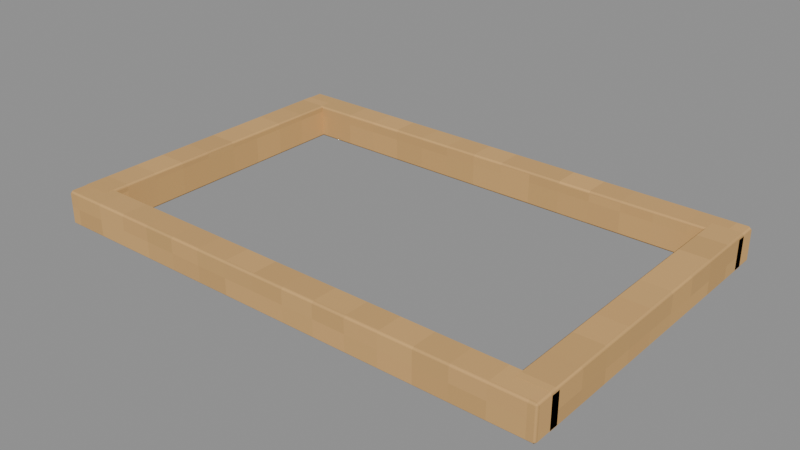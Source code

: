 # Source: Rolled-rim.blend  (saved by Blender 4.3.34; exported with 4.5.12 LTS)
import bpy
from mathutils import Matrix  # noqa: F401  (used for matrix-valued properties, if any)

bpy.ops.wm.read_factory_settings(use_empty=True)
scene = bpy.context.scene
scene.name = 'Isolated part'

# ---- collections
col_part_rolled_rim = bpy.data.collections.new('Part.Rolled-rim'); scene.collection.children.link(col_part_rolled_rim)

# ---- images (referenced by path relative to the original .blend; pixels are not part of the script)
import os
ASSET_DIR = os.environ.get("B2B_ASSET_DIR", "")  # directory of the original .blend (textures are referenced by path, not embedded)
HERE = os.path.dirname(os.path.abspath(__file__))  # packed textures are extracted next to this script under _unpacked/

def load_image(name, relpath, width, height, colorspace="sRGB"):
    """Load a texture the original file referenced (path relative to the .blend, or extracted next to this script)."""
    p = next((c for c in (os.path.join(HERE, relpath), os.path.join(ASSET_DIR, relpath)) if relpath and os.path.exists(c)), "")
    if p:
        img = bpy.data.images.load(p, check_existing=True)
        img.name = name
    else:  # same state as the original file: an image datablock whose file is absent (Cycles renders it pink)
        img = bpy.data.images.new(name, width, height)
        img.source = "FILE"
        img.filepath = "//" + (relpath or name)
    img.colorspace_settings.name = colorspace
    return img
img_minecraft___basket_braid = load_image('Minecraft • Basket braid', '_unpacked/Basket_braid.e20262cf.png', 32, 32, 'sRGB')

# ---- materials (node trees are filled in below, after node groups)
mat_minecraft___basket_braid = bpy.data.materials.new('Minecraft / Basket braid')
mat_minecraft___basket_braid.diffuse_color = (0.8275, 0.6549, 0.4118, 1.0)

# ---- material node trees
mat_minecraft___basket_braid.use_nodes = True; mat_minecraft___basket_braid.node_tree.nodes.clear()
_N = mat_minecraft___basket_braid.node_tree.nodes; _L = mat_minecraft___basket_braid.node_tree.links
n0 = _N.new('ShaderNodeBsdfPrincipled'); n0.name = 'Principled BSDF'; n0.location = (10, 300)
n0.inputs[2].default_value = 0.85
n1 = _N.new('ShaderNodeOutputMaterial'); n1.name = 'Material Output'; n1.location = (300, 300)
n2 = _N.new('ShaderNodeTexImage'); n2.name = 'Image Texture'; n2.location = (-580, 280)
n2.image = img_minecraft___basket_braid
n2.interpolation = 'Closest'
_L.new(n0.outputs[0], n1.inputs[0])
_L.new(n2.outputs[0], n0.inputs[0])
n1.is_active_output = True

# ---- meshes
me_linenbasket_rolled_rim_001 = bpy.data.meshes.new('LinenBasket.Rolled-rim.001')
me_linenbasket_rolled_rim_001.from_pydata([(-0.305, -0.1985, 0.0005), (0.305, -0.1985, 0.0005), (0.305, -0.1635, 0.0005), (-0.305, -0.1635, 0.0005), (-0.305, -0.1985, 0.0415), (0.305, -0.1985, 0.0415), (0.305, -0.1635, 0.0415), (-0.305, -0.1635, 0.0415), (-0.305, -0.18, 0.0), (-0.267, -0.18, 0.0), (-0.267, 0.18, 0.0), (-0.305, 0.18, 0.0), (-0.305, -0.18, 0.042), (-0.267, -0.18, 0.042), (-0.267, 0.18, 0.042), (-0.305, 0.18, 0.042), (-0.305, 0.1635, 0.0005), (0.305, 0.1635, 0.0005), (0.305, 0.1985, 0.0005), (-0.305, 0.1985, 0.0005), (-0.305, 0.1635, 0.0415), (0.305, 0.1635, 0.0415), (0.305, 0.1985, 0.0415), (-0.305, 0.1985, 0.0415), (0.267, -0.18, 0.0), (0.305, -0.18, 0.0), (0.305, 0.18, 0.0), (0.267, 0.18, 0.0), (0.267, -0.18, 0.042), (0.305, -0.18, 0.042), (0.305, 0.18, 0.042), (0.267, 0.18, 0.042)], [], [(0, 3, 2, 1), (4, 5, 6, 7), (0, 1, 5, 4), (1, 2, 6, 5), (2, 3, 7, 6), (3, 0, 4, 7), (8, 11, 10, 9), (12, 13, 14, 15), (8, 9, 13, 12), (9, 10, 14, 13), (10, 11, 15, 14), (11, 8, 12, 15), (16, 19, 18, 17), (20, 21, 22, 23), (16, 17, 21, 20), (17, 18, 22, 21), (18, 19, 23, 22), (19, 16, 20, 23), (24, 27, 26, 25), (28, 29, 30, 31), (24, 25, 29, 28), (25, 26, 30, 29), (26, 27, 31, 30), (27, 24, 28, 31)])
_uv = me_linenbasket_rolled_rim_001.uv_layers.new(name='UV0.Surface')
_uv.uv.foreach_set('vector', [0.4258, 0.06464, 0.4258, 0.09264, 0.9138, 0.09264, 0.9138, 0.06464, 0.4258, 0.06464, 0.9138, 0.06464, 0.9138, 0.09264, 0.4258, 0.09264, 0.4258, 0.451, 0.9138, 0.451, 0.9138, 0.4838, 0.4258, 0.4838, 0.8974, 0.06464, 0.8974, 0.09264, 0.9302, 0.09264, 0.9302, 0.06464, 0.9138, 0.451, 0.4258, 0.451, 0.4258, 0.4838, 0.9138, 0.4838, 0.8974, 0.09264, 0.8974, 0.06464, 0.9302, 0.06464, 0.9302, 0.09264, 0.8497, -0.09239, 1.138, -0.09239, 1.138, -0.06199, 0.8497, -0.06199, 0.8497, -0.09239, 0.8497, -0.06199, 1.138, -0.06199, 1.138, -0.09239, 1.221, -0.09239, 1.221, -0.06199, 1.254, -0.06199, 1.254, -0.09239, 0.8497, 0.3788, 1.138, 0.3788, 1.138, 0.4124, 0.8497, 0.4124, 1.221, -0.06199, 1.221, -0.09239, 1.254, -0.09239, 1.254, -0.06199, 1.138, 0.3788, 0.8497, 0.3788, 0.8497, 0.4124, 1.138, 0.4124, 0.3689, 1.006, 0.3689, 1.034, 0.8569, 1.034, 0.8569, 1.006, 0.3689, 1.006, 0.8569, 1.006, 0.8569, 1.034, 0.3689, 1.034, 0.3689, 1.103, 0.8569, 1.103, 0.8569, 1.135, 0.3689, 1.135, 0.8405, 1.006, 0.8405, 1.034, 0.8733, 1.034, 0.8733, 1.006, 0.8569, 1.103, 0.3689, 1.103, 0.3689, 1.135, 0.8569, 1.135, 0.8405, 1.034, 0.8405, 1.006, 0.8733, 1.006, 0.8733, 1.034, 0.648, 1.128, 0.936, 1.128, 0.936, 1.158, 0.648, 1.158, 0.648, 1.128, 0.648, 1.158, 0.936, 1.158, 0.936, 1.128, 1.019, 1.128, 1.019, 1.158, 1.053, 1.158, 1.053, 1.128, 0.648, 1.141, 0.936, 1.141, 0.936, 1.175, 0.648, 1.175, 1.019, 1.158, 1.019, 1.128, 1.053, 1.128, 1.053, 1.158, 0.936, 1.141, 0.648, 1.141, 0.648, 1.175, 0.936, 1.175])
_uv.active_render = True
_uv = me_linenbasket_rolled_rim_001.uv_layers.new(name='UV1.Paint')
_uv.uv.foreach_set('vector', [0.1701, 7.665e-09, 0.1757, 8.623e-09, 0.1757, 0.09757, 0.1701, 0.09757, 0.1953, 0.09757, 0.1953, 4.791e-09, 0.2009, 5.749e-09, 0.2009, 0.09757, 0.06485, 0.1062, 0.06485, 0.2038, 0.05835, 0.2038, 0.05835, 0.1062, 0.5903, 0.651, 0.5848, 0.651, 0.5848, 0.6444, 0.5903, 0.6444, 0.09101, 0.1062, 0.09101, 0.2038, 0.08451, 0.2038, 0.08451, 0.1062, 0.6155, 0.651, 0.61, 0.651, 0.61, 0.6444, 0.6155, 0.6444, 0.1949, 0.2236, 0.1949, 0.2812, 0.1888, 0.2812, 0.1888, 0.2236, 0.2145, 0.2236, 0.2205, 0.2236, 0.2205, 0.2812, 0.2145, 0.2812, 0.488, 0.6512, 0.482, 0.6512, 0.482, 0.6444, 0.488, 0.6444, 0.09022, 0.2236, 0.09022, 0.2812, 0.08356, 0.2812, 0.08356, 0.2236, 0.5137, 0.6512, 0.5077, 0.6512, 0.5077, 0.6444, 0.5137, 0.6444, 0.1165, 0.2236, 0.1165, 0.2812, 0.1099, 0.2812, 0.1099, 0.2236, 0.2205, 1.15e-08, 0.2261, 1.246e-08, 0.2261, 0.09757, 0.2205, 0.09757, 5.698e-09, 0.3212, 1.235e-08, 0.2236, 0.005549, 0.2236, 0.005549, 0.3212, 0.1172, 0.1062, 0.1172, 0.2038, 0.1107, 0.2038, 0.1107, 0.1062, 0.6575, 0.006558, 0.652, 0.006558, 0.652, 6.707e-09, 0.6575, 6.707e-09, 0.1505, 6.707e-09, 0.1505, 0.09757, 0.144, 0.09757, 0.144, 5.749e-09, 0.6575, 0.03295, 0.652, 0.03295, 0.652, 0.0264, 0.6575, 0.0264, 0.2518, 5.749e-09, 0.2518, 0.05758, 0.2458, 0.05758, 0.2458, 5.749e-09, 0.2458, 0.07742, 0.2518, 0.07742, 0.2518, 0.135, 0.2458, 0.135, 0.5394, 0.6512, 0.5334, 0.6512, 0.5334, 0.6444, 0.5394, 0.6444, 0.1429, 0.2236, 0.1429, 0.2812, 0.1362, 0.2812, 0.1362, 0.2236, 0.5651, 0.6512, 0.5591, 0.6512, 0.5591, 0.6444, 0.5651, 0.6444, 0.1692, 0.2236, 0.1692, 0.2812, 0.1625, 0.2812, 0.1625, 0.2236])
me_linenbasket_rolled_rim_001.materials.append(mat_minecraft___basket_braid)
me_linenbasket_rolled_rim_001.update()

# ---- objects
ob_rolled_rim = bpy.data.objects.new('Rolled-rim', me_linenbasket_rolled_rim_001)

# ---- transforms, parenting, visibility, modifiers, constraints
ob_rolled_rim.location = (0.0, 0.0, 0.0)
_m = ob_rolled_rim.modifiers.new('Hand-finished edges', 'BEVEL')
_m.width = 0.003
_m.width_pct = 0.003
_m.harden_normals = True

# ---- collection membership
col_part_rolled_rim.objects.link(ob_rolled_rim)

# ---- scene / render settings (as saved in the file)
scene.frame_start = 1; scene.frame_end = 250; scene.frame_set(1)
scene.render.engine = 'BLENDER_EEVEE_NEXT'
scene.render.image_settings.exr_codec = 'NONE'
scene.render.simplify_subdivision_render = 0
scene.render.simplify_child_particles_render = 0.0
scene.eevee.use_volume_custom_range = False
scene.eevee.use_fast_gi = False
scene.eevee.use_shadows = False
scene.view_settings.white_balance_temperature = 0.0
scene.view_settings.white_balance_tint = 0.0
scene.view_settings.white_balance_whitepoint = (2.97, 0.5193, -0.0414)
bpy.context.view_layer.update()

# ---- added for rendering (the .blend has no active camera and no usable light): camera, sun + grey world if the file has none
cam_auto = bpy.data.cameras.new('AutoCamera')
cam_auto.lens = 50.0
cam_auto.sensor_width = 36.0
cam_auto.clip_end = 1000.0
ob_auto_camera = bpy.data.objects.new('AutoCamera', cam_auto)
scene.collection.objects.link(ob_auto_camera)
ob_auto_camera.location = (0.674509, -0.809411, 0.560607)
ob_auto_camera.rotation_euler = (1.09748, -7.21219e-08, 0.694738)
scene.camera = ob_auto_camera
light_auto_sun = bpy.data.lights.new('AutoSun', 'SUN')
light_auto_sun.energy = 3.0
light_auto_sun.angle = 0.0523599
ob_auto_sun = bpy.data.objects.new('AutoSun', light_auto_sun)
scene.collection.objects.link(ob_auto_sun)
ob_auto_sun.rotation_euler = (0.872665, 0.174533, 0.523599)
if scene.world is None:
    world_auto = bpy.data.worlds.new('AutoWorld')
    world_auto.color = (0.3, 0.3, 0.3)
    scene.world = world_auto
bpy.context.view_layer.update()
